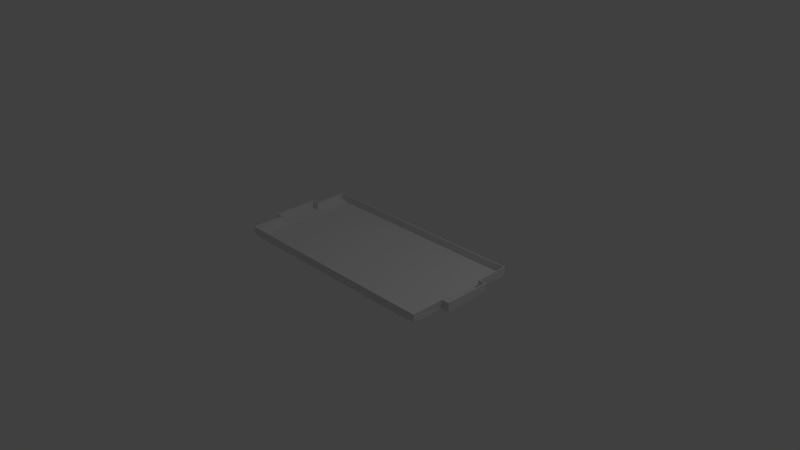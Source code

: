 # Source: field_-_solidified_to_have_thickness_with_normals_outward.blend  (saved by Blender 2.76.0; exported with 4.5.12 LTS)
import bpy
from mathutils import Matrix  # noqa: F401  (used for matrix-valued properties, if any)

bpy.ops.wm.read_factory_settings(use_empty=True)
scene = bpy.context.scene
scene.name = 'Scene'

# ---- collections
col_collection_1 = bpy.data.collections.new('Collection 1'); scene.collection.children.link(col_collection_1)

# ---- materials (node trees are filled in below, after node groups)
mat_material = bpy.data.materials.new('Material')
mat_material.alpha_threshold = 0.0
mat_material.use_transparent_shadow = False
mat_material.roughness = 0.5
mat_material.line_color = (0.0, 0.0, 0.0, 1.0)

# ---- material node trees

# ---- world
world_world = bpy.data.worlds.new('World'); scene.world = world_world
world_world.color = (0.05088, 0.05088, 0.05088)
world_world.use_sun_shadow = False
world_world.sun_shadow_jitter_overblur = 0.0
world_world.cycles.sampling_method = 'MANUAL'
world_world.cycles.sample_map_resolution = 256

# ---- cameras
cam_camera = bpy.data.cameras.new('Camera')
cam_camera.clip_end = 100.0
cam_camera.lens = 35.0
cam_camera.sensor_width = 32.0
cam_camera.sensor_height = 18.0
cam_camera.ortho_scale = 7.314
cam_camera.dof.focus_distance = 0.0
cam_camera.dof.aperture_fstop = 128.0

# ---- lights
light_lamp = bpy.data.lights.new('Lamp', 'POINT')
light_lamp.transmission_factor = 0.0
light_lamp.cutoff_distance = 30.0
light_lamp.energy = 100.0
light_lamp.shadow_buffer_clip_start = 1.001
light_lamp.shadow_soft_size = 0.1
light_lamp.shadow_maximum_resolution = 0.006
light_lamp.use_absolute_resolution = True
light_lamp.cycles.use_multiple_importance_sampling = False

# ---- meshes
me_cube = bpy.data.meshes.new('Cube')
me_cube.from_pydata([(1.524, 0.762, 0.02), (1.524, -0.762, 0.04), (-1.524, -0.762, 0.04), (-1.524, 0.762, 0.04), (1.524, 0.762, 0.12), (1.524, -0.762, 0.12), (-1.524, -0.762, 0.12), (-1.524, 0.762, 0.12), (1.524, 0.3048, 0.02), (-1.524, 0.3048, 0.02), (1.524, 0.3048, 0.12), (-1.524, 0.3048, 0.12), (1.524, -0.3048, 0.02), (1.524, -0.3048, 0.12), (-1.524, -0.3048, 0.02), (-1.524, -0.3048, 0.12), (-1.624, -0.3048, 0.02), (-1.624, 0.3048, 0.02), (-1.624, -0.3048, 0.12), (-1.624, 0.3048, 0.12), (1.624, 0.3048, 0.12), (1.624, 0.3048, 0.02), (1.624, -0.3048, 5.96e-08), (1.624, -0.3048, 0.12), (1.524, -0.6624, 0.02), (-1.524, -0.6624, 0.02), (-1.524, 0.6628, 0.02), (1.524, 0.6628, 0.02), (-1.424, 0.762, 0.02), (-1.424, -0.762, 0.02), (-1.424, -0.6624, 0.0), (-1.424, 0.6628, 0.0), (1.426, 0.762, 0.02), (1.426, -0.762, 0.02), (1.426, -0.6624, 0.0), (1.426, 0.6628, 0.0), (1.536, 0.7739, 0.009264), (1.537, -0.7746, 0.031), (-1.537, -0.7746, 0.03098), (-1.537, 0.7746, 0.03099), (1.538, 0.7761, 0.12), (1.538, -0.7761, 0.12), (-1.538, -0.7761, 0.12), (-1.538, 0.7761, 0.12), (1.532, 0.3108, 0.002536), (-1.532, 0.3106, 0.002691), (1.538, 0.3189, 0.12), (-1.538, 0.3189, 0.12), (1.532, -0.3113, 0.002685), (1.538, -0.319, 0.12), (-1.532, -0.3107, 0.002691), (-1.538, -0.319, 0.12), (-1.636, -0.3164, 0.008453), (-1.636, 0.3163, 0.008453), (-1.638, -0.319, 0.12), (-1.638, 0.3189, 0.12), (1.638, 0.3189, 0.12), (1.635, 0.3168, 0.008258), (1.635, -0.3157, -0.01255), (1.638, -0.319, 0.12), (1.539, -0.6637, 0.006947), (-1.539, -0.6637, 0.006924), (-1.539, 0.6642, 0.006922), (1.539, 0.6635, 0.006996), (-1.425, 0.7771, 0.006938), (-1.425, -0.7771, 0.006931), (-1.426, -0.6643, -0.01981), (-1.426, 0.6648, -0.01981), (1.426, 0.7772, 0.006988), (1.427, -0.7771, 0.006926), (1.428, -0.6643, -0.01981), (1.427, 0.6643, -0.01989)], [], [(30, 25, 2, 29), (33, 29, 2, 6, 5, 1), (7, 3, 28, 32, 0, 4), (11, 19, 17, 9), (12, 24, 1, 5, 13), (9, 14, 25, 30, 31, 26), (0, 27, 8, 10, 4), (16, 17, 19, 18), (14, 16, 18, 15), (9, 17, 16, 14), (21, 22, 23, 20), (12, 22, 21, 8), (8, 21, 20, 10), (13, 23, 22, 12), (35, 34, 24, 12, 8, 27), (28, 3, 26, 31), (32, 28, 31, 35), (30, 34, 35, 31), (34, 30, 29, 33), (24, 34, 33, 1), (2, 25, 14, 15, 6), (9, 26, 3, 7, 11), (0, 32, 35, 27), (65, 38, 61, 66), (37, 41, 42, 38, 65, 69), (40, 36, 68, 64, 39, 43), (45, 53, 55, 47), (49, 41, 37, 60, 48), (62, 67, 66, 61, 50, 45), (40, 46, 44, 63, 36), (54, 55, 53, 52), (51, 54, 52, 50), (50, 52, 53, 45), (56, 59, 58, 57), (44, 57, 58, 48), (46, 56, 57, 44), (48, 58, 59, 49), (63, 44, 48, 60, 70, 71), (67, 62, 39, 64), (71, 67, 64, 68), (67, 71, 70, 66), (69, 65, 66, 70), (37, 69, 70, 60), (42, 51, 50, 61, 38), (47, 43, 39, 62, 45), (63, 71, 68, 36), (18, 19, 55, 54), (19, 11, 47, 55), (15, 18, 54, 51), (20, 23, 59, 56), (23, 13, 49, 59), (10, 20, 56, 46), (13, 5, 41, 49), (6, 15, 51, 42), (11, 7, 43, 47), (4, 10, 46, 40), (7, 4, 40, 43), (5, 6, 42, 41)])
me_cube.materials.append(mat_material)
me_cube.use_remesh_preserve_volume = False
me_cube.use_remesh_preserve_attributes = False
me_cube.use_mirror_vertex_groups = False
me_cube.update()

# ---- objects
ob_cube = bpy.data.objects.new('Cube', me_cube)
ob_lamp = bpy.data.objects.new('Lamp', light_lamp)
ob_camera = bpy.data.objects.new('Camera', cam_camera)

# ---- transforms, parenting, visibility, modifiers, constraints
ob_cube.location = (0.0, 0.0, 0.0)
ob_cube.lock_rotations_4d = False
ob_cube.empty_display_type = 'ARROWS'
ob_cube.lineart.crease_threshold = 0.0
ob_lamp.location = (4.076, 1.005, 5.904)
ob_lamp.rotation_euler = (0.6503, 0.05522, 1.866)
ob_lamp.lock_rotations_4d = False
ob_lamp.empty_display_type = 'ARROWS'
ob_lamp.color = (0.0, 0.0, 0.0, 0.0)
ob_lamp.lineart.crease_threshold = 0.0
ob_camera.location = (7.481, -6.508, 5.344)
ob_camera.rotation_euler = (1.109, 0.01082, 0.8149)
ob_camera.lock_rotations_4d = False
ob_camera.empty_display_type = 'ARROWS'
ob_camera.color = (0.0, 0.0, 0.0, 0.0)
ob_camera.display_type = 'WIRE'
ob_camera.lineart.crease_threshold = 0.0

# ---- collection membership
col_collection_1.objects.link(ob_cube)
col_collection_1.objects.link(ob_lamp)
col_collection_1.objects.link(ob_camera)

# ---- scene / render settings (as saved in the file)
scene.camera = ob_camera
scene.frame_start = 1; scene.frame_end = 250; scene.frame_set(1)
scene.render.engine = 'BLENDER_EEVEE_NEXT'
scene.render.resolution_percentage = 50
scene.render.dither_intensity = 0.0
scene.cycles.use_denoising = False
scene.cycles.samples = 10
scene.cycles.sampling_pattern = 'TABULATED_SOBOL'
scene.cycles.light_sampling_threshold = 0.0
scene.cycles.use_adaptive_sampling = False
scene.cycles.use_light_tree = False
scene.cycles.blur_glossy = 0.0
scene.cycles.pixel_filter_type = 'GAUSSIAN'
scene.cycles.sample_clamp_indirect = 0.0
scene.view_settings.view_transform = 'Standard'
bpy.context.view_layer.update()
